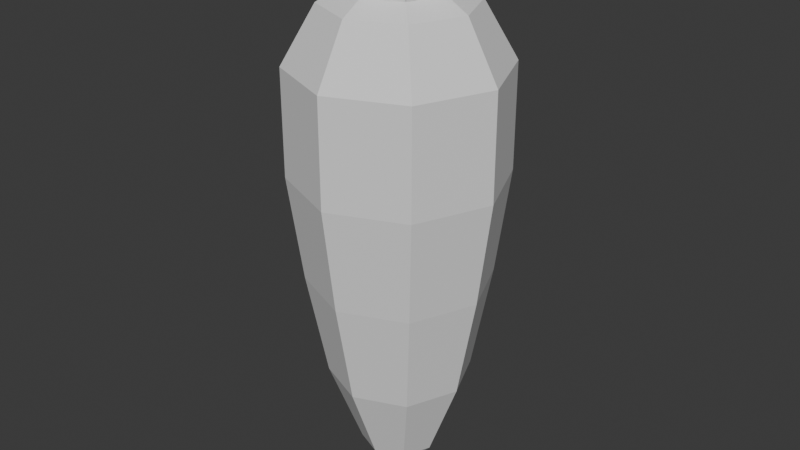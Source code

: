 # Source: NouseCarrotSnowman.blend  (saved by Blender 4.2.66; exported with 4.5.12 LTS)
import bpy
from mathutils import Matrix  # noqa: F401  (used for matrix-valued properties, if any)

bpy.ops.wm.read_factory_settings(use_empty=True)
scene = bpy.context.scene
scene.name = 'Scene'

# ---- collections
col_collection = bpy.data.collections.new('Collection'); scene.collection.children.link(col_collection)

# ---- world
world_world = bpy.data.worlds.new('World'); scene.world = world_world
world_world.use_nodes = True; world_world.node_tree.nodes.clear()
_N = world_world.node_tree.nodes; _L = world_world.node_tree.links
n0 = _N.new('ShaderNodeOutputWorld'); n0.name = 'World Output'; n0.location = (300, 300)
n1 = _N.new('ShaderNodeBackground'); n1.name = 'Background'; n1.location = (10, 300)
n1.inputs[0].default_value = (0.05088, 0.05088, 0.05088, 1.0)
_L.new(n1.outputs[0], n0.inputs[0])
n0.is_active_output = True
world_world.color = (0.05088, 0.05088, 0.05088)
world_world.sun_shadow_jitter_overblur = 0.0

# ---- meshes
me_cylinder = bpy.data.meshes.new('Cylinder')
me_cylinder.from_pydata([(1.863e-09, 3.725e-09, -1.104), (3.725e-09, 0.0, 1.326), (-3.02e-10, 0.6772, -0.5), (6.632e-10, 0.8671, -2.98e-08), (0.0, 1.0, 0.5), (0.7071, 0.7071, 0.5), (0.6132, 0.6132, -2.98e-08), (0.4789, 0.4789, -0.5), (1.0, 0.0, 0.5), (0.8671, 6.632e-10, -2.98e-08), (0.6772, 1.338e-09, -0.5), (0.7071, -0.7071, 0.5), (0.6132, -0.6132, -2.98e-08), (0.4789, -0.4789, -0.5), (0.0, -1.0, 0.5), (6.632e-10, -0.8671, -2.98e-08), (-3.02e-10, -0.6772, -0.5), (-0.7071, -0.7071, 0.5), (-0.6132, -0.6132, -2.98e-08), (-0.4789, -0.4789, -0.5), (-1.0, 0.0, 0.5), (-0.8671, 6.632e-10, -2.98e-08), (-0.6772, 1.338e-09, -0.5), (-0.7071, 0.7071, 0.5), (-0.6132, 0.6132, -2.98e-08), (-0.4789, 0.4789, -0.5), (0.7071, 0.7071, 1.0), (0.0, 1.0, 1.0), (1.0, 0.0, 1.0), (0.7071, -0.7071, 1.0), (0.0, -1.0, 1.0), (-0.7071, -0.7071, 1.0), (-1.0, 0.0, 1.0), (-0.7071, 0.7071, 1.0), (0.4889, 0.4889, 1.267), (0.0, 0.6913, 1.267), (0.6913, 0.0, 1.267), (0.4889, -0.4889, 1.267), (0.0, -0.6913, 1.267), (-0.4889, -0.4889, 1.267), (-0.6913, 0.0, 1.267), (-0.4889, 0.4889, 1.267), (0.3421, 0.3421, 1.326), (0.0, 0.4838, 1.326), (0.4838, 0.0, 1.326), (0.3421, -0.3421, 1.326), (0.0, -0.4838, 1.326), (-0.3421, -0.3421, 1.326), (-0.4838, 0.0, 1.326), (-0.3421, 0.3421, 1.326), (0.3306, 0.3678, 1.599), (-0.0115, 0.5096, 1.599), (-0.3536, 0.3678, 1.599), (-0.4953, 0.02572, 1.599), (-0.0115, 0.02572, 1.599), (0.6086, -0.007153, 1.538), (0.4669, 0.335, 1.538), (0.4669, -0.3493, 1.538), (0.1248, -0.007153, 1.538), (-0.05377, -0.5483, 1.547), (0.2884, -0.4066, 1.547), (-0.3959, -0.4066, 1.547), (-0.5376, -0.06444, 1.547), (-0.05377, -0.06444, 1.547), (-1.654e-10, 0.371, -0.8995), (0.2623, 0.2623, -0.8995), (0.371, 7.328e-10, -0.8995), (0.2623, -0.2623, -0.8995), (-1.654e-10, -0.371, -0.8995), (-0.2623, -0.2623, -0.8995), (-0.371, 7.328e-10, -0.8995), (-0.2623, 0.2623, -0.8995)], [], [(4, 27, 26, 5), (5, 26, 28, 8), (8, 28, 29, 11), (11, 29, 30, 14), (14, 30, 31, 17), (17, 31, 32, 20), (20, 32, 33, 23), (23, 33, 27, 4), (71, 25, 2, 64), (25, 24, 3, 2), (24, 23, 4, 3), (70, 22, 25, 71), (22, 21, 24, 25), (21, 20, 23, 24), (69, 19, 22, 70), (19, 18, 21, 22), (18, 17, 20, 21), (68, 16, 19, 69), (16, 15, 18, 19), (15, 14, 17, 18), (67, 13, 16, 68), (13, 12, 15, 16), (12, 11, 14, 15), (66, 10, 13, 67), (10, 9, 12, 13), (9, 8, 11, 12), (65, 7, 10, 66), (7, 6, 9, 10), (6, 5, 8, 9), (64, 2, 7, 65), (2, 3, 6, 7), (3, 4, 5, 6), (35, 34, 26, 27), (34, 36, 28, 26), (36, 37, 29, 28), (37, 38, 30, 29), (38, 39, 31, 30), (39, 40, 32, 31), (40, 41, 33, 32), (41, 35, 27, 33), (43, 42, 34, 35), (42, 44, 36, 34), (44, 45, 37, 36), (45, 46, 38, 37), (46, 47, 39, 38), (47, 48, 40, 39), (48, 49, 41, 40), (49, 43, 35, 41), (43, 49, 52, 51), (44, 42, 56, 55), (45, 44, 55, 57), (48, 47, 61, 62), (1, 48, 62, 63), (47, 46, 59, 61), (42, 43, 51, 50), (48, 1, 54, 53), (54, 50, 51), (54, 52, 53), (54, 51, 52), (49, 48, 53, 52), (1, 42, 50, 54), (58, 55, 56), (58, 57, 55), (1, 45, 57, 58), (42, 1, 58, 56), (63, 59, 60), (63, 61, 59), (63, 62, 61), (46, 45, 60, 59), (45, 1, 63, 60), (0, 64, 65), (0, 65, 66), (0, 66, 67), (0, 67, 68), (0, 68, 69), (0, 69, 70), (0, 70, 71), (0, 71, 64)])
_uv = me_cylinder.uv_layers.new(name='UVMap')
_uv.uv.foreach_set('vector', [1.0, 0.875, 1.0, 1.0, 0.875, 1.0, 0.875, 0.875, 0.875, 0.875, 0.875, 1.0, 0.75, 1.0, 0.75, 0.875, 0.75, 0.875, 0.75, 1.0, 0.625, 1.0, 0.625, 0.875, 0.625, 0.875, 0.625, 1.0, 0.5, 1.0, 0.5, 0.875, 0.5, 0.875, 0.5, 1.0, 0.375, 1.0, 0.375, 0.875, 0.375, 0.875, 0.375, 1.0, 0.25, 1.0, 0.25, 0.875, 0.25, 0.875, 0.25, 1.0, 0.125, 1.0, 0.125, 0.875, 0.125, 0.875, 0.125, 1.0, 0.0, 1.0, 0.0, 0.875, 0.125, 0.5, 0.125, 0.625, 0.0, 0.625, 0.0, 0.5, 0.125, 0.625, 0.125, 0.75, 0.0, 0.75, 0.0, 0.625, 0.125, 0.75, 0.125, 0.875, 0.0, 0.875, 0.0, 0.75, 0.25, 0.5, 0.25, 0.625, 0.125, 0.625, 0.125, 0.5, 0.25, 0.625, 0.25, 0.75, 0.125, 0.75, 0.125, 0.625, 0.25, 0.75, 0.25, 0.875, 0.125, 0.875, 0.125, 0.75, 0.375, 0.5, 0.375, 0.625, 0.25, 0.625, 0.25, 0.5, 0.375, 0.625, 0.375, 0.75, 0.25, 0.75, 0.25, 0.625, 0.375, 0.75, 0.375, 0.875, 0.25, 0.875, 0.25, 0.75, 0.5, 0.5, 0.5, 0.625, 0.375, 0.625, 0.375, 0.5, 0.5, 0.625, 0.5, 0.75, 0.375, 0.75, 0.375, 0.625, 0.5, 0.75, 0.5, 0.875, 0.375, 0.875, 0.375, 0.75, 0.625, 0.5, 0.625, 0.625, 0.5, 0.625, 0.5, 0.5, 0.625, 0.625, 0.625, 0.75, 0.5, 0.75, 0.5, 0.625, 0.625, 0.75, 0.625, 0.875, 0.5, 0.875, 0.5, 0.75, 0.75, 0.5, 0.75, 0.625, 0.625, 0.625, 0.625, 0.5, 0.75, 0.625, 0.75, 0.75, 0.625, 0.75, 0.625, 0.625, 0.75, 0.75, 0.75, 0.875, 0.625, 0.875, 0.625, 0.75, 0.875, 0.5, 0.875, 0.625, 0.75, 0.625, 0.75, 0.5, 0.875, 0.625, 0.875, 0.75, 0.75, 0.75, 0.75, 0.625, 0.875, 0.75, 0.875, 0.875, 0.75, 0.875, 0.75, 0.75, 1.0, 0.5, 1.0, 0.625, 0.875, 0.625, 0.875, 0.5, 1.0, 0.625, 1.0, 0.75, 0.875, 0.75, 0.875, 0.625, 1.0, 0.75, 1.0, 0.875, 0.875, 0.875, 0.875, 0.75, 0.25, 0.4159, 0.3673, 0.3673, 0.4197, 0.4197, 0.25, 0.49, 0.3673, 0.3673, 0.4159, 0.25, 0.49, 0.25, 0.4197, 0.4197, 0.4159, 0.25, 0.3673, 0.1327, 0.4197, 0.08029, 0.49, 0.25, 0.3673, 0.1327, 0.25, 0.08408, 0.25, 0.01, 0.4197, 0.08029, 0.25, 0.08408, 0.1327, 0.1327, 0.08029, 0.08029, 0.25, 0.01, 0.1327, 0.1327, 0.08408, 0.25, 0.01, 0.25, 0.08029, 0.08029, 0.08408, 0.25, 0.1327, 0.3673, 0.08029, 0.4197, 0.01, 0.25, 0.1327, 0.3673, 0.25, 0.4159, 0.25, 0.49, 0.08029, 0.4197, 0.25, 0.3661, 0.3321, 0.3321, 0.3673, 0.3673, 0.25, 0.4159, 0.3321, 0.3321, 0.3661, 0.25, 0.4159, 0.25, 0.3673, 0.3673, 0.3661, 0.25, 0.3321, 0.1679, 0.3673, 0.1327, 0.4159, 0.25, 0.3321, 0.1679, 0.25, 0.1339, 0.25, 0.08408, 0.3673, 0.1327, 0.25, 0.1339, 0.1679, 0.1679, 0.1327, 0.1327, 0.25, 0.08408, 0.1679, 0.1679, 0.1339, 0.25, 0.08408, 0.25, 0.1327, 0.1327, 0.1339, 0.25, 0.1679, 0.3321, 0.1327, 0.3673, 0.08408, 0.25, 0.1679, 0.3321, 0.25, 0.3661, 0.25, 0.4159, 0.1327, 0.3673, 0.25, 0.3661, 0.1679, 0.3321, 0.1679, 0.3321, 0.25, 0.3661, 0.3661, 0.25, 0.3321, 0.3321, 0.3321, 0.3321, 0.3661, 0.25, 0.3321, 0.1679, 0.3661, 0.25, 0.3661, 0.25, 0.3321, 0.1679, 0.1339, 0.25, 0.1679, 0.1679, 0.1679, 0.1679, 0.1339, 0.25, 0.1953, 0.25, 0.1339, 0.25, 0.1339, 0.25, 0.1953, 0.25, 0.1679, 0.1679, 0.25, 0.1339, 0.25, 0.1339, 0.1679, 0.1679, 0.3321, 0.3321, 0.25, 0.3661, 0.25, 0.3661, 0.3321, 0.3321, 0.1339, 0.25, 0.1953, 0.25, 0.1953, 0.25, 0.1339, 0.25, 0.2887, 0.2887, 0.3321, 0.3321, 0.25, 0.3661, 0.2113, 0.2887, 0.1679, 0.3321, 0.1339, 0.25, 0.25, 0.3047, 0.25, 0.3661, 0.1679, 0.3321, 0.1679, 0.3321, 0.1339, 0.25, 0.1339, 0.25, 0.1679, 0.3321, 0.3047, 0.25, 0.3321, 0.3321, 0.3321, 0.3321, 0.3047, 0.25, 0.3047, 0.25, 0.3661, 0.25, 0.3321, 0.3321, 0.2887, 0.2113, 0.3321, 0.1679, 0.3661, 0.25, 0.25, 0.1953, 0.3321, 0.1679, 0.3321, 0.1679, 0.25, 0.1953, 0.3321, 0.3321, 0.3047, 0.25, 0.3047, 0.25, 0.3321, 0.3321, 0.25, 0.1953, 0.25, 0.1339, 0.3321, 0.1679, 0.2113, 0.2113, 0.1679, 0.1679, 0.25, 0.1339, 0.1953, 0.25, 0.1339, 0.25, 0.1679, 0.1679, 0.25, 0.1339, 0.3321, 0.1679, 0.3321, 0.1679, 0.25, 0.1339, 0.3321, 0.1679, 0.25, 0.1953, 0.25, 0.1953, 0.3321, 0.1679, 0.75, 0.4201, 0.75, 0.49, 0.9197, 0.4197, 0.8703, 0.3703, 0.9197, 0.4197, 0.99, 0.25, 0.9201, 0.25, 0.99, 0.25, 0.9197, 0.08029, 0.8703, 0.1297, 0.9197, 0.08029, 0.75, 0.01, 0.75, 0.07989, 0.75, 0.01, 0.5803, 0.08029, 0.6297, 0.1297, 0.5803, 0.08029, 0.51, 0.25, 0.5799, 0.25, 0.51, 0.25, 0.5803, 0.4197, 0.6297, 0.3703, 0.5803, 0.4197, 0.75, 0.49])
me_cylinder.update()

# ---- objects
ob_cylinder = bpy.data.objects.new('Cylinder', me_cylinder)

# ---- transforms, parenting, visibility, modifiers, constraints
ob_cylinder.location = (0.0, 0.0, 0.0)
ob_cylinder.scale = (0.4976, 0.4976, 1.0)

# ---- collection membership
col_collection.objects.link(ob_cylinder)

# ---- scene / render settings (as saved in the file)
scene.frame_start = 1; scene.frame_end = 250; scene.frame_set(1)
scene.render.engine = 'BLENDER_EEVEE_NEXT'
bpy.context.view_layer.update()

# ---- added for rendering (the .blend has no active camera and no usable light): camera, sun
cam_auto = bpy.data.cameras.new('AutoCamera')
cam_auto.lens = 50.0
cam_auto.sensor_width = 36.0
cam_auto.clip_end = 1000.0
ob_auto_camera = bpy.data.objects.new('AutoCamera', cam_auto)
scene.collection.objects.link(ob_auto_camera)
ob_auto_camera.location = (2.81945, -3.38334, 2.50272)
ob_auto_camera.rotation_euler = (1.09748, -7.21219e-08, 0.694738)
scene.camera = ob_auto_camera
light_auto_sun = bpy.data.lights.new('AutoSun', 'SUN')
light_auto_sun.energy = 3.0
light_auto_sun.angle = 0.0523599
ob_auto_sun = bpy.data.objects.new('AutoSun', light_auto_sun)
scene.collection.objects.link(ob_auto_sun)
ob_auto_sun.rotation_euler = (0.872665, 0.174533, 0.523599)
bpy.context.view_layer.update()

